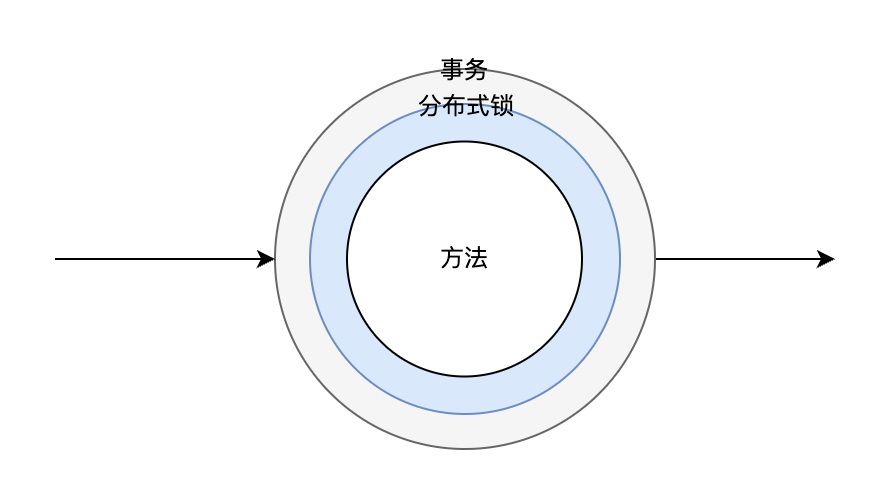

The diagram above was exported from draw.io. Its source (the exported page's mxGraphModel, read from the mxfile embedded in the PNG):
<mxGraphModel dx="1434" dy="854" grid="1" gridSize="10" guides="1" tooltips="1" connect="1" arrows="1" fold="1" page="1" pageScale="1" pageWidth="827" pageHeight="1169" math="0" shadow="0">
  <root>
    <mxCell id="0" />
    <mxCell id="1" parent="0" />
    <mxCell id="XPHz0L4uC8Uwi10vJx17-12" style="edgeStyle=orthogonalEdgeStyle;rounded=0;orthogonalLoop=1;jettySize=auto;html=1;" parent="1" source="XPHz0L4uC8Uwi10vJx17-10" edge="1">
      <mxGeometry relative="1" as="geometry">
        <mxPoint x="540" y="575" as="targetPoint" />
      </mxGeometry>
    </mxCell>
    <mxCell id="XPHz0L4uC8Uwi10vJx17-10" value="" style="ellipse;whiteSpace=wrap;html=1;aspect=fixed;fillColor=#f5f5f5;strokeColor=#666666;fontColor=#333333;" parent="1" vertex="1">
      <mxGeometry x="260" y="480" width="190" height="190" as="geometry" />
    </mxCell>
    <mxCell id="XPHz0L4uC8Uwi10vJx17-11" value="" style="endArrow=classic;html=1;rounded=0;entryX=0;entryY=0.5;entryDx=0;entryDy=0;" parent="1" target="XPHz0L4uC8Uwi10vJx17-10" edge="1">
      <mxGeometry width="50" height="50" relative="1" as="geometry">
        <mxPoint x="150" y="575" as="sourcePoint" />
        <mxPoint x="180" y="570" as="targetPoint" />
      </mxGeometry>
    </mxCell>
    <mxCell id="XPHz0L4uC8Uwi10vJx17-13" value="" style="ellipse;whiteSpace=wrap;html=1;aspect=fixed;fillColor=#dae8fc;strokeColor=#6c8ebf;" parent="1" vertex="1">
      <mxGeometry x="277.5" y="497.5" width="155" height="155" as="geometry" />
    </mxCell>
    <mxCell id="XPHz0L4uC8Uwi10vJx17-14" value="方法" style="ellipse;whiteSpace=wrap;html=1;aspect=fixed;" parent="1" vertex="1">
      <mxGeometry x="296" y="516.25" width="117.5" height="117.5" as="geometry" />
    </mxCell>
    <mxCell id="XPHz0L4uC8Uwi10vJx17-15" value="事务" style="text;html=1;strokeColor=none;fillColor=none;align=center;verticalAlign=middle;whiteSpace=wrap;rounded=0;" parent="1" vertex="1">
      <mxGeometry x="325" y="466" width="60" height="30" as="geometry" />
    </mxCell>
    <mxCell id="XPHz0L4uC8Uwi10vJx17-16" value="分布式锁" style="text;html=1;strokeColor=none;fillColor=none;align=center;verticalAlign=middle;whiteSpace=wrap;rounded=0;" parent="1" vertex="1">
      <mxGeometry x="326" y="484" width="60" height="30" as="geometry" />
    </mxCell>
  </root>
</mxGraphModel>